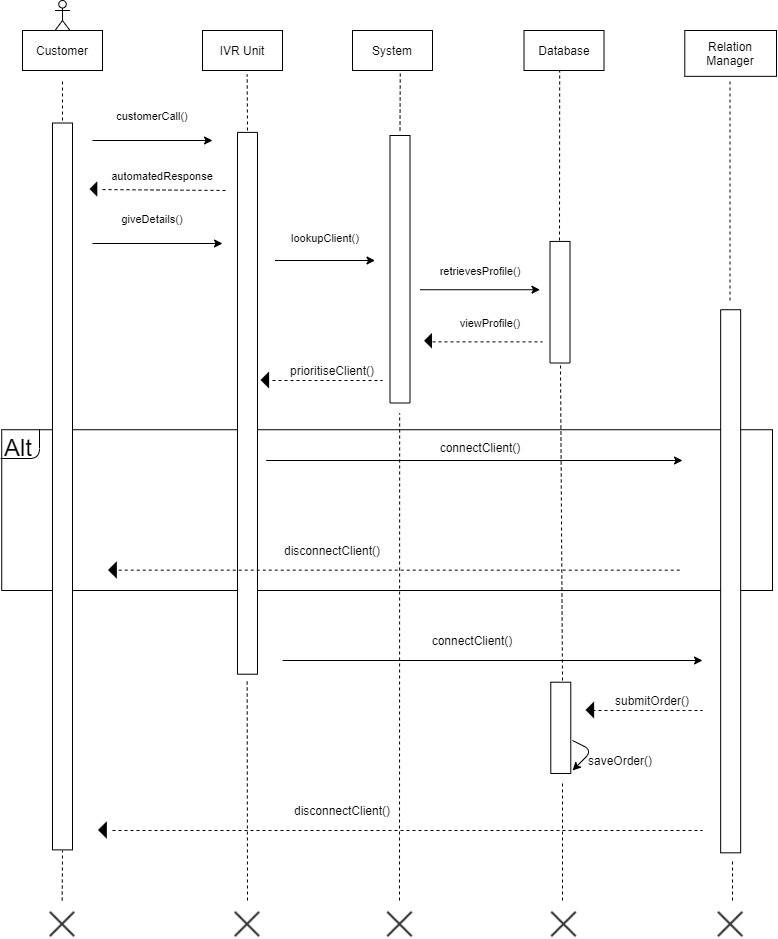

The diagram above was exported from draw.io. Its source (the exported page's mxGraphModel, read from the mxfile embedded in the PNG):
<mxGraphModel dx="1662" dy="794" grid="1" gridSize="10" guides="1" tooltips="1" connect="1" arrows="1" fold="1" page="1" pageScale="1" pageWidth="850" pageHeight="1100" math="0" shadow="0">
  <root>
    <mxCell id="0" />
    <mxCell id="1" parent="0" />
    <mxCell id="4xQKfdSEjxbYAmlB5VeW-31" value="" style="rounded=0;whiteSpace=wrap;html=1;" parent="1" vertex="1">
      <mxGeometry x="29.23" y="429.23" width="770.77" height="160.77" as="geometry" />
    </mxCell>
    <mxCell id="4xQKfdSEjxbYAmlB5VeW-10" value="" style="rounded=0;whiteSpace=wrap;html=1;rotation=90;" parent="1" vertex="1">
      <mxGeometry x="-273.43" y="475.94" width="726.87" height="20" as="geometry" />
    </mxCell>
    <mxCell id="4xQKfdSEjxbYAmlB5VeW-11" value="" style="rounded=0;whiteSpace=wrap;html=1;rotation=90;" parent="1" vertex="1">
      <mxGeometry x="293.75" y="258.75" width="267.5" height="20" as="geometry" />
    </mxCell>
    <mxCell id="4xQKfdSEjxbYAmlB5VeW-14" value="" style="endArrow=none;dashed=1;html=1;" parent="1" edge="1">
      <mxGeometry width="50" height="50" relative="1" as="geometry">
        <mxPoint x="90" y="120" as="sourcePoint" />
        <mxPoint x="90" y="80" as="targetPoint" />
      </mxGeometry>
    </mxCell>
    <mxCell id="4xQKfdSEjxbYAmlB5VeW-15" value="" style="endArrow=classic;html=1;" parent="1" edge="1">
      <mxGeometry width="50" height="50" relative="1" as="geometry">
        <mxPoint x="120" y="140" as="sourcePoint" />
        <mxPoint x="240" y="140" as="targetPoint" />
      </mxGeometry>
    </mxCell>
    <mxCell id="4xQKfdSEjxbYAmlB5VeW-16" value="&lt;font style=&quot;font-size: 11px&quot;&gt;customerCall()&lt;/font&gt;" style="text;html=1;strokeColor=none;fillColor=none;align=center;verticalAlign=middle;whiteSpace=wrap;rounded=0;" parent="1" vertex="1">
      <mxGeometry x="130" y="100" width="100" height="30.77" as="geometry" />
    </mxCell>
    <mxCell id="4xQKfdSEjxbYAmlB5VeW-19" value="" style="endArrow=none;dashed=1;html=1;entryX=0.597;entryY=1.033;entryDx=0;entryDy=0;entryPerimeter=0;" parent="1" target="4xQKfdSEjxbYAmlB5VeW-97" edge="1">
      <mxGeometry width="50" height="50" relative="1" as="geometry">
        <mxPoint x="427.5" y="130" as="sourcePoint" />
        <mxPoint x="427.5" y="80" as="targetPoint" />
      </mxGeometry>
    </mxCell>
    <mxCell id="4xQKfdSEjxbYAmlB5VeW-20" value="" style="endArrow=classic;html=1;" parent="1" edge="1">
      <mxGeometry width="50" height="50" relative="1" as="geometry">
        <mxPoint x="447.5" y="289.23" as="sourcePoint" />
        <mxPoint x="567.5" y="289.23" as="targetPoint" />
      </mxGeometry>
    </mxCell>
    <mxCell id="4xQKfdSEjxbYAmlB5VeW-21" value="&lt;font style=&quot;font-size: 11px&quot;&gt;retrievesProfile()&lt;/font&gt;" style="text;html=1;strokeColor=none;fillColor=none;align=center;verticalAlign=middle;whiteSpace=wrap;rounded=0;" parent="1" vertex="1">
      <mxGeometry x="487.5" y="260" width="40" height="20" as="geometry" />
    </mxCell>
    <mxCell id="4xQKfdSEjxbYAmlB5VeW-22" value="" style="endArrow=none;dashed=1;html=1;entryX=0.446;entryY=1;entryDx=0;entryDy=0;entryPerimeter=0;" parent="1" target="4xQKfdSEjxbYAmlB5VeW-98" edge="1">
      <mxGeometry width="50" height="50" relative="1" as="geometry">
        <mxPoint x="587" y="240" as="sourcePoint" />
        <mxPoint x="587.16" y="80.77" as="targetPoint" />
      </mxGeometry>
    </mxCell>
    <mxCell id="4xQKfdSEjxbYAmlB5VeW-24" value="" style="rounded=0;whiteSpace=wrap;html=1;rotation=90;" parent="1" vertex="1">
      <mxGeometry x="526.72" y="291.72" width="121.57" height="20" as="geometry" />
    </mxCell>
    <mxCell id="4xQKfdSEjxbYAmlB5VeW-25" value="" style="endArrow=none;dashed=1;html=1;" parent="1" edge="1">
      <mxGeometry width="50" height="50" relative="1" as="geometry">
        <mxPoint x="757.5" y="300" as="sourcePoint" />
        <mxPoint x="757.4999999999999" y="80.76999999999998" as="targetPoint" />
      </mxGeometry>
    </mxCell>
    <mxCell id="4xQKfdSEjxbYAmlB5VeW-27" value="&lt;font style=&quot;font-size: 11px&quot;&gt;viewProfile()&lt;/font&gt;" style="text;html=1;strokeColor=none;fillColor=none;align=center;verticalAlign=middle;whiteSpace=wrap;rounded=0;" parent="1" vertex="1">
      <mxGeometry x="498.28" y="311.73" width="40" height="20" as="geometry" />
    </mxCell>
    <mxCell id="4xQKfdSEjxbYAmlB5VeW-29" value="prioritiseClient()" style="text;html=1;strokeColor=none;fillColor=none;align=center;verticalAlign=middle;whiteSpace=wrap;rounded=0;" parent="1" vertex="1">
      <mxGeometry x="340" y="360" width="40" height="20" as="geometry" />
    </mxCell>
    <mxCell id="tF_CyxfYSme49umBqHXz-3" value="" style="rounded=0;whiteSpace=wrap;html=1;rotation=90;" parent="1" vertex="1">
      <mxGeometry x="4.08" y="392.8" width="541.83" height="20" as="geometry" />
    </mxCell>
    <mxCell id="tF_CyxfYSme49umBqHXz-4" value="" style="endArrow=none;dashed=1;html=1;" parent="1" edge="1">
      <mxGeometry width="50" height="50" relative="1" as="geometry">
        <mxPoint x="275" y="130" as="sourcePoint" />
        <mxPoint x="274.65" y="74" as="targetPoint" />
      </mxGeometry>
    </mxCell>
    <mxCell id="tF_CyxfYSme49umBqHXz-6" value="&lt;span style=&quot;font-size: 11px&quot;&gt;automatedResponse&lt;/span&gt;" style="text;html=1;strokeColor=none;fillColor=none;align=center;verticalAlign=middle;whiteSpace=wrap;rounded=0;" parent="1" vertex="1">
      <mxGeometry x="160" y="160" width="60" height="30" as="geometry" />
    </mxCell>
    <mxCell id="tF_CyxfYSme49umBqHXz-8" value="" style="endArrow=classic;html=1;" parent="1" edge="1">
      <mxGeometry width="50" height="50" relative="1" as="geometry">
        <mxPoint x="120" y="243" as="sourcePoint" />
        <mxPoint x="250" y="243" as="targetPoint" />
      </mxGeometry>
    </mxCell>
    <mxCell id="tF_CyxfYSme49umBqHXz-9" value="&lt;span style=&quot;font-size: 11px&quot;&gt;giveDetails()&lt;/span&gt;" style="text;html=1;strokeColor=none;fillColor=none;align=center;verticalAlign=middle;whiteSpace=wrap;rounded=0;" parent="1" vertex="1">
      <mxGeometry x="130" y="202.5" width="100" height="30.77" as="geometry" />
    </mxCell>
    <mxCell id="tF_CyxfYSme49umBqHXz-10" value="" style="endArrow=classic;html=1;" parent="1" edge="1">
      <mxGeometry width="50" height="50" relative="1" as="geometry">
        <mxPoint x="302.5" y="260" as="sourcePoint" />
        <mxPoint x="402.5" y="260" as="targetPoint" />
      </mxGeometry>
    </mxCell>
    <mxCell id="tF_CyxfYSme49umBqHXz-11" value="&lt;span style=&quot;font-size: 11px&quot;&gt;lookupClient()&lt;/span&gt;" style="text;html=1;strokeColor=none;fillColor=none;align=center;verticalAlign=middle;whiteSpace=wrap;rounded=0;" parent="1" vertex="1">
      <mxGeometry x="302.5" y="221.73" width="100" height="30.77" as="geometry" />
    </mxCell>
    <mxCell id="4xQKfdSEjxbYAmlB5VeW-32" value="&lt;font style=&quot;font-size: 24px&quot;&gt;Alt&lt;/font&gt;" style="text;html=1;strokeColor=none;fillColor=none;align=center;verticalAlign=middle;whiteSpace=wrap;rounded=0;" parent="1" vertex="1">
      <mxGeometry x="40" y="443.61" width="11.56" height="5.78" as="geometry" />
    </mxCell>
    <mxCell id="4xQKfdSEjxbYAmlB5VeW-40" value="" style="endArrow=classic;html=1;" parent="1" edge="1">
      <mxGeometry width="50" height="50" relative="1" as="geometry">
        <mxPoint x="293.75" y="460" as="sourcePoint" />
        <mxPoint x="710" y="460" as="targetPoint" />
      </mxGeometry>
    </mxCell>
    <mxCell id="4xQKfdSEjxbYAmlB5VeW-42" value="" style="rounded=0;whiteSpace=wrap;html=1;rotation=90;" parent="1" vertex="1">
      <mxGeometry x="486.61" y="570.78" width="543.09" height="20" as="geometry" />
    </mxCell>
    <mxCell id="4xQKfdSEjxbYAmlB5VeW-43" value="connectClient()" style="text;html=1;strokeColor=none;fillColor=none;align=center;verticalAlign=middle;whiteSpace=wrap;rounded=0;" parent="1" vertex="1">
      <mxGeometry x="482.5" y="434" width="50" height="25" as="geometry" />
    </mxCell>
    <mxCell id="4xQKfdSEjxbYAmlB5VeW-46" value="" style="endArrow=none;html=1;" parent="1" edge="1">
      <mxGeometry width="50" height="50" relative="1" as="geometry">
        <mxPoint x="28" y="458" as="sourcePoint" />
        <mxPoint x="67" y="429" as="targetPoint" />
        <Array as="points">
          <mxPoint x="67" y="458" />
        </Array>
      </mxGeometry>
    </mxCell>
    <mxCell id="4xQKfdSEjxbYAmlB5VeW-52" value="" style="endArrow=none;dashed=1;html=1;" parent="1" edge="1">
      <mxGeometry width="50" height="50" relative="1" as="geometry">
        <mxPoint x="300" y="380" as="sourcePoint" />
        <mxPoint x="410" y="380" as="targetPoint" />
      </mxGeometry>
    </mxCell>
    <mxCell id="4xQKfdSEjxbYAmlB5VeW-55" value="" style="shape=image;html=1;verticalAlign=top;verticalLabelPosition=bottom;labelBackgroundColor=#ffffff;imageAspect=0;aspect=fixed;image=https://cdn2.iconfinder.com/data/icons/picol-vector/32/arrow_sans_down-128.png;rotation=90;" parent="1" vertex="1">
      <mxGeometry x="282.5" y="370" width="20" height="20" as="geometry" />
    </mxCell>
    <mxCell id="4xQKfdSEjxbYAmlB5VeW-58" value="" style="endArrow=none;dashed=1;html=1;" parent="1" edge="1">
      <mxGeometry width="50" height="50" relative="1" as="geometry">
        <mxPoint x="460" y="341.39" as="sourcePoint" />
        <mxPoint x="570" y="341.39" as="targetPoint" />
      </mxGeometry>
    </mxCell>
    <mxCell id="4xQKfdSEjxbYAmlB5VeW-60" value="" style="shape=image;html=1;verticalAlign=top;verticalLabelPosition=bottom;labelBackgroundColor=#ffffff;imageAspect=0;aspect=fixed;image=https://cdn2.iconfinder.com/data/icons/picol-vector/32/arrow_sans_down-128.png;rotation=90;" parent="1" vertex="1">
      <mxGeometry x="446.56" y="331.73" width="18" height="18" as="geometry" />
    </mxCell>
    <mxCell id="4xQKfdSEjxbYAmlB5VeW-61" value="" style="endArrow=none;dashed=1;html=1;" parent="1" source="4xQKfdSEjxbYAmlB5VeW-63" edge="1">
      <mxGeometry width="50" height="50" relative="1" as="geometry">
        <mxPoint x="130" y="190" as="sourcePoint" />
        <mxPoint x="255" y="190" as="targetPoint" />
      </mxGeometry>
    </mxCell>
    <mxCell id="4xQKfdSEjxbYAmlB5VeW-63" value="" style="shape=image;html=1;verticalAlign=top;verticalLabelPosition=bottom;labelBackgroundColor=#ffffff;imageAspect=0;aspect=fixed;image=https://cdn2.iconfinder.com/data/icons/picol-vector/32/arrow_sans_down-128.png;rotation=90;" parent="1" vertex="1">
      <mxGeometry x="112" y="180.00000000000003" width="18" height="18" as="geometry" />
    </mxCell>
    <mxCell id="4xQKfdSEjxbYAmlB5VeW-64" value="disconnectClient()" style="text;html=1;strokeColor=none;fillColor=none;align=center;verticalAlign=middle;whiteSpace=wrap;rounded=0;" parent="1" vertex="1">
      <mxGeometry x="340" y="540" width="40" height="20" as="geometry" />
    </mxCell>
    <mxCell id="4xQKfdSEjxbYAmlB5VeW-65" value="" style="shape=image;html=1;verticalAlign=top;verticalLabelPosition=bottom;labelBackgroundColor=#ffffff;imageAspect=0;aspect=fixed;image=https://cdn2.iconfinder.com/data/icons/picol-vector/32/arrow_sans_down-128.png;rotation=90;" parent="1" vertex="1">
      <mxGeometry x="130" y="560" width="20" height="20" as="geometry" />
    </mxCell>
    <mxCell id="4xQKfdSEjxbYAmlB5VeW-67" value="connectClient()" style="text;html=1;strokeColor=none;fillColor=none;align=center;verticalAlign=middle;whiteSpace=wrap;rounded=0;" parent="1" vertex="1">
      <mxGeometry x="480" y="630" width="40" height="20" as="geometry" />
    </mxCell>
    <mxCell id="4xQKfdSEjxbYAmlB5VeW-69" value="" style="endArrow=none;dashed=1;html=1;" parent="1" edge="1">
      <mxGeometry width="50" height="50" relative="1" as="geometry">
        <mxPoint x="146.25" y="569.66" as="sourcePoint" />
        <mxPoint x="708.75" y="569.66" as="targetPoint" />
      </mxGeometry>
    </mxCell>
    <mxCell id="4xQKfdSEjxbYAmlB5VeW-71" value="" style="endArrow=none;dashed=1;html=1;" parent="1" edge="1">
      <mxGeometry width="50" height="50" relative="1" as="geometry">
        <mxPoint x="590" y="680" as="sourcePoint" />
        <mxPoint x="588" y="363" as="targetPoint" />
      </mxGeometry>
    </mxCell>
    <mxCell id="4xQKfdSEjxbYAmlB5VeW-73" value="" style="rounded=0;whiteSpace=wrap;html=1;rotation=90;" parent="1" vertex="1">
      <mxGeometry x="542.66" y="717.34" width="91.25" height="20" as="geometry" />
    </mxCell>
    <mxCell id="4xQKfdSEjxbYAmlB5VeW-77" value="" style="endArrow=none;dashed=1;html=1;" parent="1" edge="1">
      <mxGeometry width="50" height="50" relative="1" as="geometry">
        <mxPoint x="620" y="710" as="sourcePoint" />
        <mxPoint x="730" y="710" as="targetPoint" />
      </mxGeometry>
    </mxCell>
    <mxCell id="4xQKfdSEjxbYAmlB5VeW-78" value="" style="endArrow=classic;html=1;" parent="1" edge="1">
      <mxGeometry width="50" height="50" relative="1" as="geometry">
        <mxPoint x="310" y="660" as="sourcePoint" />
        <mxPoint x="730" y="660" as="targetPoint" />
      </mxGeometry>
    </mxCell>
    <mxCell id="4xQKfdSEjxbYAmlB5VeW-83" value="submitOrder()" style="text;html=1;strokeColor=none;fillColor=none;align=center;verticalAlign=middle;whiteSpace=wrap;rounded=0;" parent="1" vertex="1">
      <mxGeometry x="660" y="690" width="40" height="20" as="geometry" />
    </mxCell>
    <mxCell id="4xQKfdSEjxbYAmlB5VeW-85" value="" style="shape=image;html=1;verticalAlign=top;verticalLabelPosition=bottom;labelBackgroundColor=#ffffff;imageAspect=0;aspect=fixed;image=https://cdn2.iconfinder.com/data/icons/picol-vector/32/arrow_sans_down-128.png;rotation=90;" parent="1" vertex="1">
      <mxGeometry x="607.5" y="700" width="20" height="20" as="geometry" />
    </mxCell>
    <mxCell id="4xQKfdSEjxbYAmlB5VeW-86" value="" style="endArrow=classic;html=1;" parent="1" edge="1">
      <mxGeometry width="50" height="50" relative="1" as="geometry">
        <mxPoint x="600" y="740" as="sourcePoint" />
        <mxPoint x="600" y="770" as="targetPoint" />
        <Array as="points">
          <mxPoint x="620" y="750" />
        </Array>
      </mxGeometry>
    </mxCell>
    <mxCell id="4xQKfdSEjxbYAmlB5VeW-87" value="saveOrder()" style="text;html=1;strokeColor=none;fillColor=none;align=center;verticalAlign=middle;whiteSpace=wrap;rounded=0;" parent="1" vertex="1">
      <mxGeometry x="627.5" y="750" width="40" height="20" as="geometry" />
    </mxCell>
    <mxCell id="4xQKfdSEjxbYAmlB5VeW-88" value="" style="endArrow=none;dashed=1;html=1;" parent="1" edge="1">
      <mxGeometry width="50" height="50" relative="1" as="geometry">
        <mxPoint x="140" y="830" as="sourcePoint" />
        <mxPoint x="730" y="830" as="targetPoint" />
      </mxGeometry>
    </mxCell>
    <mxCell id="4xQKfdSEjxbYAmlB5VeW-89" value="" style="shape=image;html=1;verticalAlign=top;verticalLabelPosition=bottom;labelBackgroundColor=#ffffff;imageAspect=0;aspect=fixed;image=https://cdn2.iconfinder.com/data/icons/picol-vector/32/arrow_sans_down-128.png;rotation=90;" parent="1" vertex="1">
      <mxGeometry x="120" y="820" width="20" height="20" as="geometry" />
    </mxCell>
    <mxCell id="4xQKfdSEjxbYAmlB5VeW-90" value="disconnectClient()" style="text;html=1;strokeColor=none;fillColor=none;align=center;verticalAlign=middle;whiteSpace=wrap;rounded=0;" parent="1" vertex="1">
      <mxGeometry x="350" y="800" width="40" height="20" as="geometry" />
    </mxCell>
    <mxCell id="4xQKfdSEjxbYAmlB5VeW-95" value="Customer" style="rounded=0;whiteSpace=wrap;html=1;" parent="1" vertex="1">
      <mxGeometry x="50" y="30" width="80" height="40" as="geometry" />
    </mxCell>
    <mxCell id="4xQKfdSEjxbYAmlB5VeW-96" value="IVR&amp;nbsp;Unit" style="rounded=0;whiteSpace=wrap;html=1;" parent="1" vertex="1">
      <mxGeometry x="230" y="30" width="80" height="40" as="geometry" />
    </mxCell>
    <mxCell id="4xQKfdSEjxbYAmlB5VeW-97" value="System" style="rounded=0;whiteSpace=wrap;html=1;" parent="1" vertex="1">
      <mxGeometry x="380" y="30" width="80" height="40" as="geometry" />
    </mxCell>
    <mxCell id="4xQKfdSEjxbYAmlB5VeW-98" value="Database" style="rounded=0;whiteSpace=wrap;html=1;" parent="1" vertex="1">
      <mxGeometry x="551.51" y="30" width="80" height="40" as="geometry" />
    </mxCell>
    <mxCell id="4xQKfdSEjxbYAmlB5VeW-99" value="" style="shape=umlActor;verticalLabelPosition=bottom;labelBackgroundColor=#ffffff;verticalAlign=top;html=1;" parent="1" vertex="1">
      <mxGeometry x="82.5" width="15" height="30" as="geometry" />
    </mxCell>
    <mxCell id="4xQKfdSEjxbYAmlB5VeW-102" value="Relation Manager" style="rounded=0;whiteSpace=wrap;html=1;" parent="1" vertex="1">
      <mxGeometry x="712.3" y="30" width="91.71" height="45.85" as="geometry" />
    </mxCell>
    <mxCell id="4xQKfdSEjxbYAmlB5VeW-103" value="" style="endArrow=none;dashed=1;html=1;" parent="1" edge="1">
      <mxGeometry width="50" height="50" relative="1" as="geometry">
        <mxPoint x="89.66" y="900" as="sourcePoint" />
        <mxPoint x="90" y="850" as="targetPoint" />
      </mxGeometry>
    </mxCell>
    <mxCell id="4xQKfdSEjxbYAmlB5VeW-104" value="" style="shape=image;html=1;verticalAlign=top;verticalLabelPosition=bottom;labelBackgroundColor=#ffffff;imageAspect=0;aspect=fixed;image=https://cdn4.iconfinder.com/data/icons/integral/128/cross-128.png" parent="1" vertex="1">
      <mxGeometry x="76" y="910" width="28" height="28" as="geometry" />
    </mxCell>
    <mxCell id="4xQKfdSEjxbYAmlB5VeW-105" value="" style="endArrow=none;dashed=1;html=1;" parent="1" edge="1">
      <mxGeometry width="50" height="50" relative="1" as="geometry">
        <mxPoint x="275" y="900" as="sourcePoint" />
        <mxPoint x="274.65" y="680" as="targetPoint" />
      </mxGeometry>
    </mxCell>
    <mxCell id="4xQKfdSEjxbYAmlB5VeW-106" value="" style="shape=image;html=1;verticalAlign=top;verticalLabelPosition=bottom;labelBackgroundColor=#ffffff;imageAspect=0;aspect=fixed;image=https://cdn4.iconfinder.com/data/icons/integral/128/cross-128.png" parent="1" vertex="1">
      <mxGeometry x="260.99" y="910" width="28" height="28" as="geometry" />
    </mxCell>
    <mxCell id="4xQKfdSEjxbYAmlB5VeW-107" value="" style="endArrow=none;dashed=1;html=1;" parent="1" edge="1">
      <mxGeometry width="50" height="50" relative="1" as="geometry">
        <mxPoint x="427" y="900" as="sourcePoint" />
        <mxPoint x="427.1600000000001" y="412.8" as="targetPoint" />
      </mxGeometry>
    </mxCell>
    <mxCell id="4xQKfdSEjxbYAmlB5VeW-108" value="" style="shape=image;html=1;verticalAlign=top;verticalLabelPosition=bottom;labelBackgroundColor=#ffffff;imageAspect=0;aspect=fixed;image=https://cdn4.iconfinder.com/data/icons/integral/128/cross-128.png" parent="1" vertex="1">
      <mxGeometry x="413.5" y="910" width="28" height="28" as="geometry" />
    </mxCell>
    <mxCell id="4xQKfdSEjxbYAmlB5VeW-109" value="" style="shape=image;html=1;verticalAlign=top;verticalLabelPosition=bottom;labelBackgroundColor=#ffffff;imageAspect=0;aspect=fixed;image=https://cdn4.iconfinder.com/data/icons/integral/128/cross-128.png" parent="1" vertex="1">
      <mxGeometry x="577.51" y="910" width="28" height="28" as="geometry" />
    </mxCell>
    <mxCell id="4xQKfdSEjxbYAmlB5VeW-110" value="" style="shape=image;html=1;verticalAlign=top;verticalLabelPosition=bottom;labelBackgroundColor=#ffffff;imageAspect=0;aspect=fixed;image=https://cdn4.iconfinder.com/data/icons/integral/128/cross-128.png" parent="1" vertex="1">
      <mxGeometry x="744.16" y="910" width="28" height="28" as="geometry" />
    </mxCell>
    <mxCell id="4xQKfdSEjxbYAmlB5VeW-111" value="" style="endArrow=none;dashed=1;html=1;" parent="1" edge="1">
      <mxGeometry width="50" height="50" relative="1" as="geometry">
        <mxPoint x="590" y="900" as="sourcePoint" />
        <mxPoint x="590" y="780" as="targetPoint" />
      </mxGeometry>
    </mxCell>
    <mxCell id="4xQKfdSEjxbYAmlB5VeW-112" value="" style="endArrow=none;dashed=1;html=1;" parent="1" edge="1">
      <mxGeometry width="50" height="50" relative="1" as="geometry">
        <mxPoint x="760" y="900" as="sourcePoint" />
        <mxPoint x="760" y="860" as="targetPoint" />
      </mxGeometry>
    </mxCell>
  </root>
</mxGraphModel>